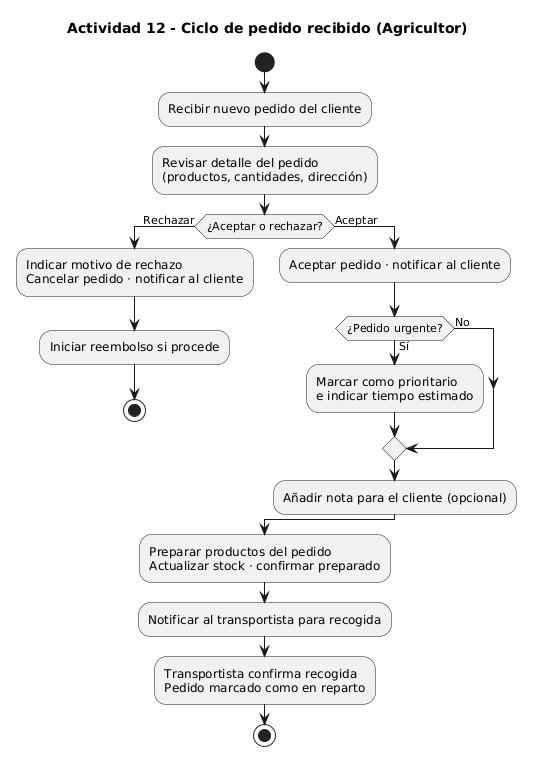

The diagram above was rendered by PlantUML. Its source (embedded in the PNG):
@startuml
title Actividad 12 - Ciclo de pedido recibido (Agricultor)

start

:Recibir nuevo pedido del cliente;
:Revisar detalle del pedido\n(productos, cantidades, dirección);

if (¿Aceptar o rechazar?) then (Rechazar)
  :Indicar motivo de rechazo\nCancelar pedido · notificar al cliente; 
  :Iniciar reembolso si procede; 
  stop
else (Aceptar)
  :Aceptar pedido · notificar al cliente;
  if (¿Pedido urgente?) then (Sí)
    :Marcar como prioritario\ne indicar tiempo estimado;
  else (No)
  endif
  :Añadir nota para el cliente (opcional);
endif

:Preparar productos del pedido\nActualizar stock · confirmar preparado;

:Notificar al transportista para recogida;

:Transportista confirma recogida\nPedido marcado como en reparto;

stop
@enduml